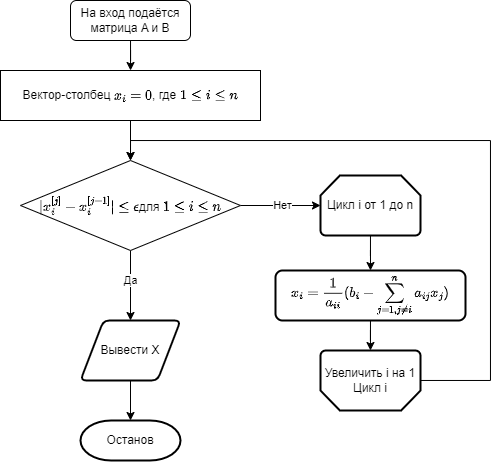

The diagram above was exported from draw.io. Its source (the exported page's mxGraphModel, read from the mxfile embedded in the PNG):
<mxGraphModel dx="989" dy="527" grid="1" gridSize="10" guides="1" tooltips="1" connect="1" arrows="1" fold="1" page="1" pageScale="1" pageWidth="827" pageHeight="1169" math="1" shadow="0">
  <root>
    <mxCell id="WIyWlLk6GJQsqaUBKTNV-0" />
    <mxCell id="WIyWlLk6GJQsqaUBKTNV-1" parent="WIyWlLk6GJQsqaUBKTNV-0" />
    <mxCell id="Md7yixXg42Q-6KazVLnj-3" style="edgeStyle=orthogonalEdgeStyle;rounded=0;orthogonalLoop=1;jettySize=auto;html=1;" edge="1" parent="WIyWlLk6GJQsqaUBKTNV-1" source="WIyWlLk6GJQsqaUBKTNV-3" target="Md7yixXg42Q-6KazVLnj-2">
      <mxGeometry relative="1" as="geometry" />
    </mxCell>
    <mxCell id="WIyWlLk6GJQsqaUBKTNV-3" value="На вход подаётся матрица A и B" style="rounded=1;whiteSpace=wrap;html=1;fontSize=12;glass=0;strokeWidth=1;shadow=0;" parent="WIyWlLk6GJQsqaUBKTNV-1" vertex="1">
      <mxGeometry x="150" y="30" width="120" height="40" as="geometry" />
    </mxCell>
    <mxCell id="Md7yixXg42Q-6KazVLnj-5" style="edgeStyle=orthogonalEdgeStyle;rounded=0;orthogonalLoop=1;jettySize=auto;html=1;" edge="1" parent="WIyWlLk6GJQsqaUBKTNV-1" source="Md7yixXg42Q-6KazVLnj-2" target="Md7yixXg42Q-6KazVLnj-4">
      <mxGeometry relative="1" as="geometry" />
    </mxCell>
    <mxCell id="Md7yixXg42Q-6KazVLnj-2" value="Вектор-столбец \(x_i = 0\), где \(1 \le i \le n&lt;br&gt;\)" style="rounded=0;whiteSpace=wrap;html=1;" vertex="1" parent="WIyWlLk6GJQsqaUBKTNV-1">
      <mxGeometry x="80" y="100" width="260" height="50" as="geometry" />
    </mxCell>
    <mxCell id="Md7yixXg42Q-6KazVLnj-8" style="edgeStyle=orthogonalEdgeStyle;rounded=0;orthogonalLoop=1;jettySize=auto;html=1;entryX=0;entryY=0.5;entryDx=0;entryDy=0;entryPerimeter=0;" edge="1" parent="WIyWlLk6GJQsqaUBKTNV-1" source="Md7yixXg42Q-6KazVLnj-4" target="Md7yixXg42Q-6KazVLnj-7">
      <mxGeometry relative="1" as="geometry" />
    </mxCell>
    <mxCell id="Md7yixXg42Q-6KazVLnj-9" value="Нет" style="edgeLabel;html=1;align=center;verticalAlign=middle;resizable=0;points=[];" vertex="1" connectable="0" parent="Md7yixXg42Q-6KazVLnj-8">
      <mxGeometry x="-0.2619" relative="1" as="geometry">
        <mxPoint x="12" as="offset" />
      </mxGeometry>
    </mxCell>
    <mxCell id="Md7yixXg42Q-6KazVLnj-16" style="edgeStyle=orthogonalEdgeStyle;rounded=0;orthogonalLoop=1;jettySize=auto;html=1;" edge="1" parent="WIyWlLk6GJQsqaUBKTNV-1" source="Md7yixXg42Q-6KazVLnj-4" target="Md7yixXg42Q-6KazVLnj-15">
      <mxGeometry relative="1" as="geometry" />
    </mxCell>
    <mxCell id="Md7yixXg42Q-6KazVLnj-19" value="Да" style="edgeLabel;html=1;align=center;verticalAlign=middle;resizable=0;points=[];" vertex="1" connectable="0" parent="Md7yixXg42Q-6KazVLnj-16">
      <mxGeometry x="0.2114" y="-1" relative="1" as="geometry">
        <mxPoint x="1" y="-12" as="offset" />
      </mxGeometry>
    </mxCell>
    <mxCell id="Md7yixXg42Q-6KazVLnj-4" value="$$|x_i^{[j]} - x_i^{[j-1]}| \le \epsilon$$для \(1 \le i \le n\)" style="rhombus;whiteSpace=wrap;html=1;" vertex="1" parent="WIyWlLk6GJQsqaUBKTNV-1">
      <mxGeometry x="100" y="190" width="220" height="90" as="geometry" />
    </mxCell>
    <mxCell id="Md7yixXg42Q-6KazVLnj-12" style="edgeStyle=orthogonalEdgeStyle;rounded=0;orthogonalLoop=1;jettySize=auto;html=1;entryX=0.5;entryY=0;entryDx=0;entryDy=0;" edge="1" parent="WIyWlLk6GJQsqaUBKTNV-1" source="Md7yixXg42Q-6KazVLnj-7" target="Md7yixXg42Q-6KazVLnj-11">
      <mxGeometry relative="1" as="geometry" />
    </mxCell>
    <mxCell id="Md7yixXg42Q-6KazVLnj-7" value="Цикл i от 1 до n" style="strokeWidth=2;html=1;shape=mxgraph.flowchart.loop_limit;whiteSpace=wrap;" vertex="1" parent="WIyWlLk6GJQsqaUBKTNV-1">
      <mxGeometry x="400" y="205" width="100" height="60" as="geometry" />
    </mxCell>
    <mxCell id="Md7yixXg42Q-6KazVLnj-14" style="edgeStyle=orthogonalEdgeStyle;rounded=0;orthogonalLoop=1;jettySize=auto;html=1;entryX=0.5;entryY=0;entryDx=0;entryDy=0;" edge="1" parent="WIyWlLk6GJQsqaUBKTNV-1" source="Md7yixXg42Q-6KazVLnj-10" target="Md7yixXg42Q-6KazVLnj-4">
      <mxGeometry relative="1" as="geometry">
        <mxPoint x="580.6896551724136" y="170" as="targetPoint" />
        <Array as="points">
          <mxPoint x="570" y="410" />
          <mxPoint x="570" y="170" />
          <mxPoint x="210" y="170" />
        </Array>
      </mxGeometry>
    </mxCell>
    <mxCell id="Md7yixXg42Q-6KazVLnj-10" value="Увеличить i на 1&lt;br&gt;Цикл i" style="strokeWidth=2;html=1;shape=mxgraph.flowchart.loop_limit;whiteSpace=wrap;rotation=0;portConstraintRotation=0;rotatable=1;treeFolding=0;direction=west;" vertex="1" parent="WIyWlLk6GJQsqaUBKTNV-1">
      <mxGeometry x="400" y="380" width="100" height="60" as="geometry" />
    </mxCell>
    <mxCell id="Md7yixXg42Q-6KazVLnj-13" style="edgeStyle=orthogonalEdgeStyle;rounded=0;orthogonalLoop=1;jettySize=auto;html=1;" edge="1" parent="WIyWlLk6GJQsqaUBKTNV-1" source="Md7yixXg42Q-6KazVLnj-11" target="Md7yixXg42Q-6KazVLnj-10">
      <mxGeometry relative="1" as="geometry" />
    </mxCell>
    <mxCell id="Md7yixXg42Q-6KazVLnj-11" value="$$x_i = \frac{1}{a_{ii}} (b_i - \sum_{j=1, j \ne i}^{n}{a_{ij}x_j})$$" style="rounded=1;whiteSpace=wrap;html=1;absoluteArcSize=1;arcSize=14;strokeWidth=2;" vertex="1" parent="WIyWlLk6GJQsqaUBKTNV-1">
      <mxGeometry x="355" y="300" width="190" height="50" as="geometry" />
    </mxCell>
    <mxCell id="Md7yixXg42Q-6KazVLnj-18" style="edgeStyle=orthogonalEdgeStyle;rounded=0;orthogonalLoop=1;jettySize=auto;html=1;" edge="1" parent="WIyWlLk6GJQsqaUBKTNV-1" source="Md7yixXg42Q-6KazVLnj-15" target="Md7yixXg42Q-6KazVLnj-17">
      <mxGeometry relative="1" as="geometry" />
    </mxCell>
    <mxCell id="Md7yixXg42Q-6KazVLnj-15" value="Вывести X" style="shape=parallelogram;html=1;strokeWidth=2;perimeter=parallelogramPerimeter;whiteSpace=wrap;rounded=1;arcSize=12;size=0.23;" vertex="1" parent="WIyWlLk6GJQsqaUBKTNV-1">
      <mxGeometry x="160" y="350" width="100" height="60" as="geometry" />
    </mxCell>
    <mxCell id="Md7yixXg42Q-6KazVLnj-17" value="Останов" style="strokeWidth=2;html=1;shape=mxgraph.flowchart.terminator;whiteSpace=wrap;" vertex="1" parent="WIyWlLk6GJQsqaUBKTNV-1">
      <mxGeometry x="160" y="450" width="100" height="40" as="geometry" />
    </mxCell>
  </root>
</mxGraphModel>